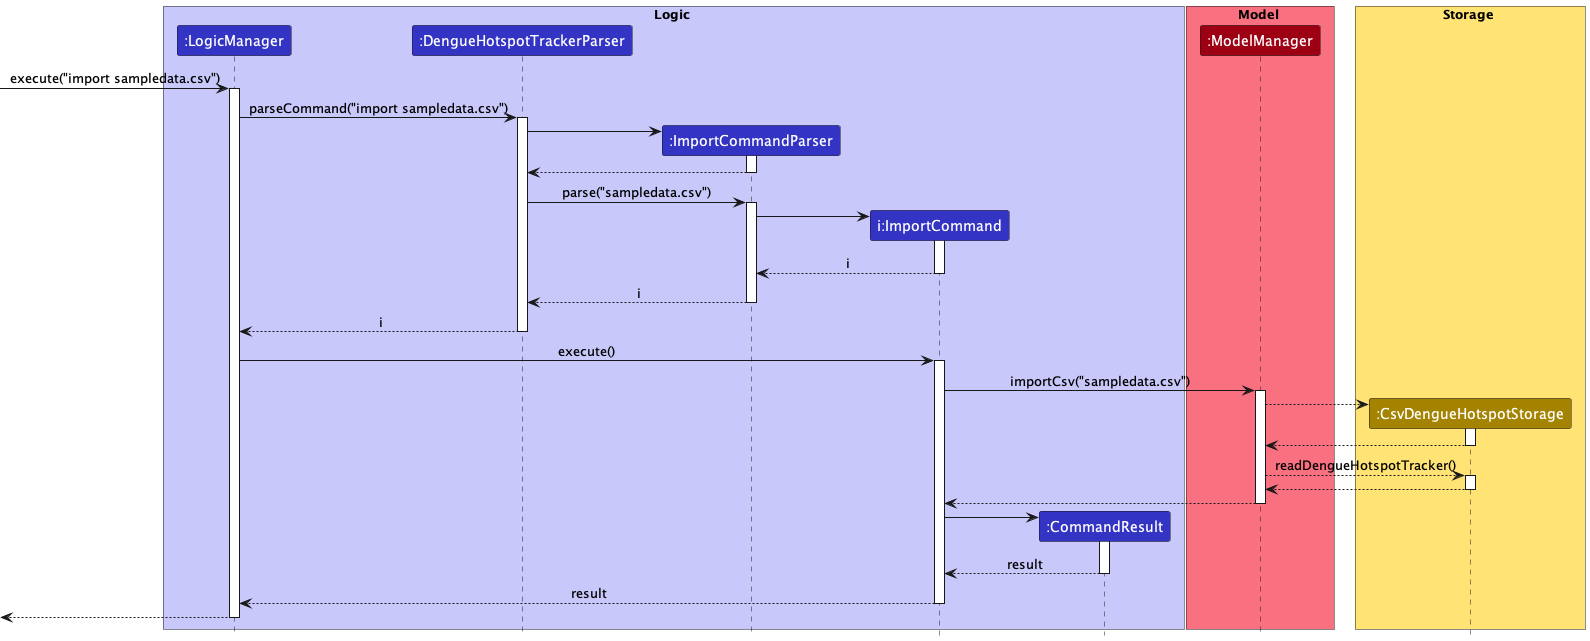

The diagram above was rendered by PlantUML. Its source (embedded in the PNG):
@startuml
!include style.puml
hide footbox

box Logic LOGIC_COLOR_T1
participant ":LogicManager" as LogicManager LOGIC_COLOR
participant ":DengueHotspotTrackerParser" as DengueHotspotTrackerParser LOGIC_COLOR
participant ":ImportCommandParser" as ImportCommandParser LOGIC_COLOR
participant "i:ImportCommand" as ImportCommand LOGIC_COLOR
participant ":CommandResult" as CommandResult LOGIC_COLOR
end box

box Model MODEL_COLOR_T1
participant ":ModelManager" as Model MODEL_COLOR
end box

box Storage STORAGE_COLOR_T1
participant ":CsvDengueHotspotStorage" as CsvDengueHotspotStorage STORAGE_COLOR
end box

[-> LogicManager : execute("import sampledata.csv")
activate LogicManager

LogicManager -> DengueHotspotTrackerParser : parseCommand("import sampledata.csv")
activate DengueHotspotTrackerParser

create ImportCommandParser
DengueHotspotTrackerParser -> ImportCommandParser
activate ImportCommandParser

ImportCommandParser --> DengueHotspotTrackerParser
deactivate ImportCommandParser

DengueHotspotTrackerParser -> ImportCommandParser : parse("sampledata.csv")
activate ImportCommandParser

create ImportCommand
ImportCommandParser -> ImportCommand
activate ImportCommand

ImportCommand --> ImportCommandParser : i
deactivate ImportCommand

ImportCommandParser --> DengueHotspotTrackerParser : i
deactivate ImportCommandParser

DengueHotspotTrackerParser --> LogicManager : i
deactivate DengueHotspotTrackerParser

LogicManager -> ImportCommand : execute()
activate ImportCommand

ImportCommand -> Model : importCsv("sampledata.csv")
activate Model

create CsvDengueHotspotStorage
Model --> CsvDengueHotspotStorage
activate CsvDengueHotspotStorage

CsvDengueHotspotStorage --> Model
deactivate CsvDengueHotspotStorage

Model --> CsvDengueHotspotStorage: readDengueHotspotTracker()
activate CsvDengueHotspotStorage

Model <-- CsvDengueHotspotStorage
deactivate CsvDengueHotspotStorage

Model --> ImportCommand
deactivate Model

create CommandResult
ImportCommand -> CommandResult
activate CommandResult

CommandResult --> ImportCommand : result
deactivate CommandResult

ImportCommand --> LogicManager : result
deactivate ImportCommand

LogicManager -->[
deactivate LogicManager

@enduml